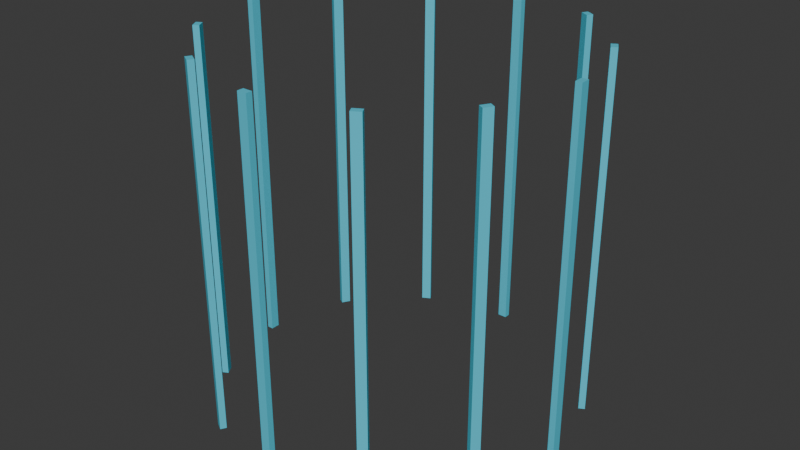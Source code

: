 # Source: bars.blend  (saved by Blender 4.0.36; exported with 4.5.12 LTS)
import bpy
from mathutils import Matrix  # noqa: F401  (used for matrix-valued properties, if any)

bpy.ops.wm.read_factory_settings(use_empty=True)
scene = bpy.context.scene
scene.name = 'Scene'

# ---- collections
col_collection = bpy.data.collections.new('Collection'); scene.collection.children.link(col_collection)

# ---- materials (node trees are filled in below, after node groups)
mat_material_007 = bpy.data.materials.new('Material.007')
mat_material_007.use_transparent_shadow = False

# ---- material node trees
mat_material_007.use_nodes = True; mat_material_007.node_tree.nodes.clear()
_N = mat_material_007.node_tree.nodes; _L = mat_material_007.node_tree.links
n0 = _N.new('ShaderNodeBsdfPrincipled'); n0.name = 'Principled BSDF'; n0.location = (10, 300)
n0.inputs[0].default_value = (0.07846, 0.6167, 0.8002, 1.0)
n1 = _N.new('ShaderNodeOutputMaterial'); n1.name = 'Material Output'; n1.location = (300, 300)
_L.new(n0.outputs[0], n1.inputs[0])
n1.is_active_output = True

# ---- world
world_world = bpy.data.worlds.new('World'); scene.world = world_world
world_world.use_nodes = True; world_world.node_tree.nodes.clear()
_N = world_world.node_tree.nodes; _L = world_world.node_tree.links
n0 = _N.new('ShaderNodeOutputWorld'); n0.name = 'World Output'; n0.location = (300, 300)
n1 = _N.new('ShaderNodeBackground'); n1.name = 'Background'; n1.location = (10, 300)
n1.inputs[0].default_value = (0.05088, 0.05088, 0.05088, 1.0)
_L.new(n1.outputs[0], n0.inputs[0])
n0.is_active_output = True
world_world.color = (0.05088, 0.05088, 0.05088)
world_world.use_sun_shadow = False
world_world.sun_shadow_jitter_overblur = 0.0

# ---- meshes
me_cube = bpy.data.meshes.new('Cube')
me_cube.from_pydata([(55.74, -1.0, 0.01668), (55.74, -1.0, 2.017), (55.74, 1.0, 0.01668), (55.74, 1.0, 2.017), (57.74, -1.0, 0.01668), (57.74, -1.0, 2.017), (57.74, 1.0, 0.01668), (57.74, 1.0, 2.017), (47.53, -19.61, 0.01668), (47.53, -19.61, 2.017), (49.01, -17.88, 0.01668), (49.01, -17.88, 2.017), (49.26, -20.28, 0.01668), (49.26, -20.28, 2.017), (50.75, -18.55, 0.01668), (50.75, -18.55, 2.017), (26.58, -32.96, 0.01668), (26.58, -32.96, 2.017), (29.16, -31.96, 0.01668), (29.16, -31.96, 2.017), (27.58, -34.13, 0.01668), (27.58, -34.13, 2.017), (30.16, -33.13, 0.01668), (30.16, -33.13, 2.017), (-1.487, -37.49, 0.01668), (-1.487, -37.49, 2.017), (1.487, -37.49, 0.01668), (1.487, -37.49, 2.017), (-1.487, -38.83, 0.01668), (-1.487, -38.83, 2.017), (1.487, -38.83, 0.01668), (1.487, -38.83, 2.017), (-29.16, -31.96, 0.01668), (-29.16, -31.96, 2.017), (-26.58, -32.96, 0.01668), (-26.58, -32.96, 2.017), (-30.16, -33.13, 0.01668), (-30.16, -33.13, 2.017), (-27.58, -34.13, 0.01668), (-27.58, -34.13, 2.017), (-55.74, 1.0, 0.01668), (-55.74, 1.0, 2.017), (-55.74, -1.0, 0.01668), (-55.74, -1.0, 2.017), (-57.74, 1.0, 0.01668), (-57.74, 1.0, 2.017), (-57.74, -1.0, 0.01668), (-57.74, -1.0, 2.017), (-47.53, 19.61, 0.01668), (-47.53, 19.61, 2.017), (-49.01, 17.88, 0.01668), (-49.01, 17.88, 2.017), (-49.26, 20.28, 0.01668), (-49.26, 20.28, 2.017), (-50.75, 18.55, 0.01668), (-50.75, 18.55, 2.017), (-49.01, -17.88, 0.01668), (-49.01, -17.88, 2.017), (-47.53, -19.61, 0.01668), (-47.53, -19.61, 2.017), (-50.75, -18.55, 0.01668), (-50.75, -18.55, 2.017), (-49.26, -20.28, 0.01668), (-49.26, -20.28, 2.017), (1.487, 37.49, 0.01668), (1.487, 37.49, 2.017), (-1.487, 37.49, 0.01668), (-1.487, 37.49, 2.017), (1.487, 38.83, 0.01668), (1.487, 38.83, 2.017), (-1.487, 38.83, 0.01668), (-1.487, 38.83, 2.017), (29.16, 31.96, 0.01668), (29.16, 31.96, 2.017), (26.58, 32.96, 0.01668), (26.58, 32.96, 2.017), (30.16, 33.13, 0.01668), (30.16, 33.13, 2.017), (27.58, 34.13, 0.01668), (27.58, 34.13, 2.017), (49.01, 17.88, 0.01668), (49.01, 17.88, 2.017), (47.53, 19.61, 0.01668), (47.53, 19.61, 2.017), (50.75, 18.55, 0.01668), (50.75, 18.55, 2.017), (49.26, 20.28, 0.01668), (49.26, 20.28, 2.017), (-26.58, 32.96, 0.01668), (-26.58, 32.96, 2.017), (-29.16, 31.96, 0.01668), (-29.16, 31.96, 2.017), (-27.58, 34.13, 0.01668), (-27.58, 34.13, 2.017), (-30.16, 33.13, 0.01668), (-30.16, 33.13, 2.017)], [], [(0, 1, 3, 2), (2, 3, 7, 6), (6, 7, 5, 4), (4, 5, 1, 0), (2, 6, 4, 0), (7, 3, 1, 5), (8, 9, 11, 10), (10, 11, 15, 14), (14, 15, 13, 12), (12, 13, 9, 8), (10, 14, 12, 8), (15, 11, 9, 13), (16, 17, 19, 18), (18, 19, 23, 22), (22, 23, 21, 20), (20, 21, 17, 16), (18, 22, 20, 16), (23, 19, 17, 21), (24, 25, 27, 26), (26, 27, 31, 30), (30, 31, 29, 28), (28, 29, 25, 24), (26, 30, 28, 24), (31, 27, 25, 29), (32, 33, 35, 34), (34, 35, 39, 38), (38, 39, 37, 36), (36, 37, 33, 32), (34, 38, 36, 32), (39, 35, 33, 37), (40, 41, 43, 42), (42, 43, 47, 46), (46, 47, 45, 44), (44, 45, 41, 40), (42, 46, 44, 40), (47, 43, 41, 45), (48, 49, 51, 50), (50, 51, 55, 54), (54, 55, 53, 52), (52, 53, 49, 48), (50, 54, 52, 48), (55, 51, 49, 53), (56, 57, 59, 58), (58, 59, 63, 62), (62, 63, 61, 60), (60, 61, 57, 56), (58, 62, 60, 56), (63, 59, 57, 61), (64, 65, 67, 66), (66, 67, 71, 70), (70, 71, 69, 68), (68, 69, 65, 64), (66, 70, 68, 64), (71, 67, 65, 69), (72, 73, 75, 74), (74, 75, 79, 78), (78, 79, 77, 76), (76, 77, 73, 72), (74, 78, 76, 72), (79, 75, 73, 77), (80, 81, 83, 82), (82, 83, 87, 86), (86, 87, 85, 84), (84, 85, 81, 80), (82, 86, 84, 80), (87, 83, 81, 85), (88, 89, 91, 90), (90, 91, 95, 94), (94, 95, 93, 92), (92, 93, 89, 88), (90, 94, 92, 88), (95, 91, 89, 93)])
_uv = me_cube.uv_layers.new(name='UVMap')
_uv.uv.foreach_set('vector', [0.375, 0.0, 0.625, 0.0, 0.625, 0.25, 0.375, 0.25, 0.375, 0.25, 0.625, 0.25, 0.625, 0.5, 0.375, 0.5, 0.375, 0.5, 0.625, 0.5, 0.625, 0.75, 0.375, 0.75, 0.375, 0.75, 0.625, 0.75, 0.625, 1.0, 0.375, 1.0, 0.125, 0.5, 0.375, 0.5, 0.375, 0.75, 0.125, 0.75, 0.625, 0.5, 0.875, 0.5, 0.875, 0.75, 0.625, 0.75, 0.375, 0.0, 0.625, 0.0, 0.625, 0.25, 0.375, 0.25, 0.375, 0.25, 0.625, 0.25, 0.625, 0.5, 0.375, 0.5, 0.375, 0.5, 0.625, 0.5, 0.625, 0.75, 0.375, 0.75, 0.375, 0.75, 0.625, 0.75, 0.625, 1.0, 0.375, 1.0, 0.125, 0.5, 0.375, 0.5, 0.375, 0.75, 0.125, 0.75, 0.625, 0.5, 0.875, 0.5, 0.875, 0.75, 0.625, 0.75, 0.375, 0.0, 0.625, 0.0, 0.625, 0.25, 0.375, 0.25, 0.375, 0.25, 0.625, 0.25, 0.625, 0.5, 0.375, 0.5, 0.375, 0.5, 0.625, 0.5, 0.625, 0.75, 0.375, 0.75, 0.375, 0.75, 0.625, 0.75, 0.625, 1.0, 0.375, 1.0, 0.125, 0.5, 0.375, 0.5, 0.375, 0.75, 0.125, 0.75, 0.625, 0.5, 0.875, 0.5, 0.875, 0.75, 0.625, 0.75, 0.375, 0.0, 0.625, 0.0, 0.625, 0.25, 0.375, 0.25, 0.375, 0.25, 0.625, 0.25, 0.625, 0.5, 0.375, 0.5, 0.375, 0.5, 0.625, 0.5, 0.625, 0.75, 0.375, 0.75, 0.375, 0.75, 0.625, 0.75, 0.625, 1.0, 0.375, 1.0, 0.125, 0.5, 0.375, 0.5, 0.375, 0.75, 0.125, 0.75, 0.625, 0.5, 0.875, 0.5, 0.875, 0.75, 0.625, 0.75, 0.375, 0.0, 0.625, 0.0, 0.625, 0.25, 0.375, 0.25, 0.375, 0.25, 0.625, 0.25, 0.625, 0.5, 0.375, 0.5, 0.375, 0.5, 0.625, 0.5, 0.625, 0.75, 0.375, 0.75, 0.375, 0.75, 0.625, 0.75, 0.625, 1.0, 0.375, 1.0, 0.125, 0.5, 0.375, 0.5, 0.375, 0.75, 0.125, 0.75, 0.625, 0.5, 0.875, 0.5, 0.875, 0.75, 0.625, 0.75, 0.375, 0.0, 0.625, 0.0, 0.625, 0.25, 0.375, 0.25, 0.375, 0.25, 0.625, 0.25, 0.625, 0.5, 0.375, 0.5, 0.375, 0.5, 0.625, 0.5, 0.625, 0.75, 0.375, 0.75, 0.375, 0.75, 0.625, 0.75, 0.625, 1.0, 0.375, 1.0, 0.125, 0.5, 0.375, 0.5, 0.375, 0.75, 0.125, 0.75, 0.625, 0.5, 0.875, 0.5, 0.875, 0.75, 0.625, 0.75, 0.375, 0.0, 0.625, 0.0, 0.625, 0.25, 0.375, 0.25, 0.375, 0.25, 0.625, 0.25, 0.625, 0.5, 0.375, 0.5, 0.375, 0.5, 0.625, 0.5, 0.625, 0.75, 0.375, 0.75, 0.375, 0.75, 0.625, 0.75, 0.625, 1.0, 0.375, 1.0, 0.125, 0.5, 0.375, 0.5, 0.375, 0.75, 0.125, 0.75, 0.625, 0.5, 0.875, 0.5, 0.875, 0.75, 0.625, 0.75, 0.375, 0.0, 0.625, 0.0, 0.625, 0.25, 0.375, 0.25, 0.375, 0.25, 0.625, 0.25, 0.625, 0.5, 0.375, 0.5, 0.375, 0.5, 0.625, 0.5, 0.625, 0.75, 0.375, 0.75, 0.375, 0.75, 0.625, 0.75, 0.625, 1.0, 0.375, 1.0, 0.125, 0.5, 0.375, 0.5, 0.375, 0.75, 0.125, 0.75, 0.625, 0.5, 0.875, 0.5, 0.875, 0.75, 0.625, 0.75, 0.375, 0.0, 0.625, 0.0, 0.625, 0.25, 0.375, 0.25, 0.375, 0.25, 0.625, 0.25, 0.625, 0.5, 0.375, 0.5, 0.375, 0.5, 0.625, 0.5, 0.625, 0.75, 0.375, 0.75, 0.375, 0.75, 0.625, 0.75, 0.625, 1.0, 0.375, 1.0, 0.125, 0.5, 0.375, 0.5, 0.375, 0.75, 0.125, 0.75, 0.625, 0.5, 0.875, 0.5, 0.875, 0.75, 0.625, 0.75, 0.375, 0.0, 0.625, 0.0, 0.625, 0.25, 0.375, 0.25, 0.375, 0.25, 0.625, 0.25, 0.625, 0.5, 0.375, 0.5, 0.375, 0.5, 0.625, 0.5, 0.625, 0.75, 0.375, 0.75, 0.375, 0.75, 0.625, 0.75, 0.625, 1.0, 0.375, 1.0, 0.125, 0.5, 0.375, 0.5, 0.375, 0.75, 0.125, 0.75, 0.625, 0.5, 0.875, 0.5, 0.875, 0.75, 0.625, 0.75, 0.375, 0.0, 0.625, 0.0, 0.625, 0.25, 0.375, 0.25, 0.375, 0.25, 0.625, 0.25, 0.625, 0.5, 0.375, 0.5, 0.375, 0.5, 0.625, 0.5, 0.625, 0.75, 0.375, 0.75, 0.375, 0.75, 0.625, 0.75, 0.625, 1.0, 0.375, 1.0, 0.125, 0.5, 0.375, 0.5, 0.375, 0.75, 0.125, 0.75, 0.625, 0.5, 0.875, 0.5, 0.875, 0.75, 0.625, 0.75, 0.375, 0.0, 0.625, 0.0, 0.625, 0.25, 0.375, 0.25, 0.375, 0.25, 0.625, 0.25, 0.625, 0.5, 0.375, 0.5, 0.375, 0.5, 0.625, 0.5, 0.625, 0.75, 0.375, 0.75, 0.375, 0.75, 0.625, 0.75, 0.625, 1.0, 0.375, 1.0, 0.125, 0.5, 0.375, 0.5, 0.375, 0.75, 0.125, 0.75, 0.625, 0.5, 0.875, 0.5, 0.875, 0.75, 0.625, 0.75])
me_cube.materials.append(mat_material_007)
me_cube.update()

# ---- objects
ob_stick = bpy.data.objects.new('stick', me_cube)

# ---- transforms, parenting, visibility, modifiers, constraints
ob_stick.location = (-5.96e-08, 0.0, -2.008)
ob_stick.scale = (0.01738, -0.02583, 1.0)

# ---- collection membership
col_collection.objects.link(ob_stick)

# ---- scene / render settings (as saved in the file)
scene.frame_start = 1; scene.frame_end = 250; scene.frame_set(1)
scene.render.engine = 'BLENDER_EEVEE_NEXT'
scene.cycles.sampling_pattern = 'TABULATED_SOBOL'
bpy.context.view_layer.update()

# ---- added for rendering (the .blend has no active camera and no usable light): camera, sun
cam_auto = bpy.data.cameras.new('AutoCamera')
cam_auto.lens = 50.0
cam_auto.sensor_width = 36.0
cam_auto.clip_end = 1000.0
ob_auto_camera = bpy.data.objects.new('AutoCamera', cam_auto)
scene.collection.objects.link(ob_auto_camera)
ob_auto_camera.location = (3.21192, -3.85431, 1.57864)
ob_auto_camera.rotation_euler = (1.09748, -7.21219e-08, 0.694738)
scene.camera = ob_auto_camera
light_auto_sun = bpy.data.lights.new('AutoSun', 'SUN')
light_auto_sun.energy = 3.0
light_auto_sun.angle = 0.0523599
ob_auto_sun = bpy.data.objects.new('AutoSun', light_auto_sun)
scene.collection.objects.link(ob_auto_sun)
ob_auto_sun.rotation_euler = (0.872665, 0.174533, 0.523599)
bpy.context.view_layer.update()
